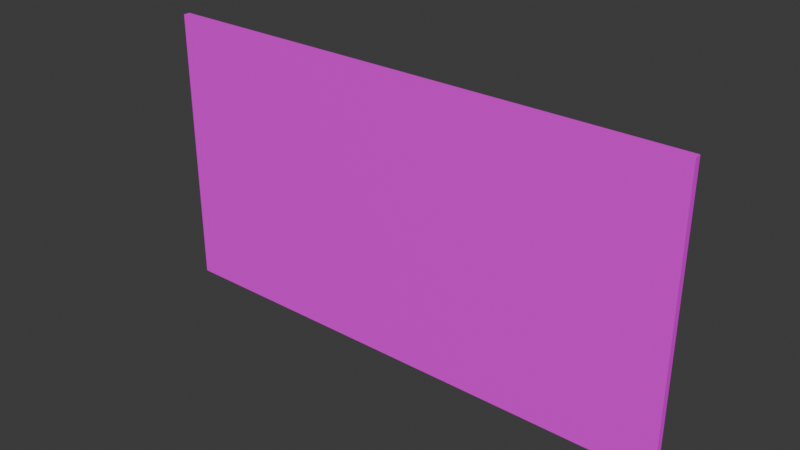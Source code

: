 # Source: ENV_EXIT_B_v001.blend  (saved by Blender 5.2.44; exported with 4.5.12 LTS)
import bpy
from mathutils import Matrix  # noqa: F401  (used for matrix-valued properties, if any)

bpy.ops.wm.read_factory_settings(use_empty=True)
scene = bpy.context.scene
scene.name = 'Scene'

# ---- collections
col_collection = bpy.data.collections.new('Collection'); scene.collection.children.link(col_collection)

# ---- images (referenced by path relative to the original .blend; pixels are not part of the script)
import os
ASSET_DIR = os.environ.get("B2B_ASSET_DIR", "")  # directory of the original .blend (textures are referenced by path, not embedded)
HERE = os.path.dirname(os.path.abspath(__file__))  # packed textures are extracted next to this script under _unpacked/

def load_image(name, relpath, width, height, colorspace="sRGB"):
    """Load a texture the original file referenced (path relative to the .blend, or extracted next to this script)."""
    p = next((c for c in (os.path.join(HERE, relpath), os.path.join(ASSET_DIR, relpath)) if relpath and os.path.exists(c)), "")
    if p:
        img = bpy.data.images.load(p, check_existing=True)
        img.name = name
    else:  # same state as the original file: an image datablock whose file is absent (Cycles renders it pink)
        img = bpy.data.images.new(name, width, height)
        img.source = "FILE"
        img.filepath = "//" + (relpath or name)
    img.colorspace_settings.name = colorspace
    return img
img_2026_08_20_232850_png = load_image('스크린샷 2026-08-20 232850.png', '스크린샷 2026-08-20 232850.png', 1024, 1024, 'sRGB')

# ---- materials (node trees are filled in below, after node groups)
mat_material = bpy.data.materials.new('Material')
mat_material.alpha_threshold = 0.0
mat_material.use_backface_culling_lightprobe_volume = False
mat_material.roughness = 0.5
mat_material.line_color = (0.0, 0.0, 0.0, 1.0)

# ---- material node trees
mat_material.use_nodes = True; mat_material.node_tree.nodes.clear()
_N = mat_material.node_tree.nodes; _L = mat_material.node_tree.links
n0 = _N.new('ShaderNodeOutputMaterial'); n0.name = 'Material Output'; n0.location = (200, 100)
n1 = _N.new('ShaderNodeBsdfPrincipled'); n1.name = 'Principled BSDF'; n1.location = (-200, 100)
n1.inputs[10].default_value = 0.005
n2 = _N.new('ShaderNodeTexImage'); n2.name = '이미지 텍스처'; n2.location = (-490, 80)
n2.image = img_2026_08_20_232850_png
_L.new(n1.outputs[0], n0.inputs[0])
_L.new(n2.outputs[0], n1.inputs[0])
n0.is_active_output = True

# ---- world
world_world = bpy.data.worlds.new('World'); scene.world = world_world
world_world.use_nodes = True; world_world.node_tree.nodes.clear()
_N = world_world.node_tree.nodes; _L = world_world.node_tree.links
n0 = _N.new('ShaderNodeOutputWorld'); n0.name = 'World Output'; n0.location = (200, 100)
n1 = _N.new('ShaderNodeBackground'); n1.name = 'Background'; n1.location = (-200, 100)
n1.inputs[0].default_value = (0.05088, 0.05088, 0.05088, 1.0)
_L.new(n1.outputs[0], n0.inputs[0])
n0.is_active_output = True
world_world.color = (0.05088, 0.05088, 0.05088)
world_world.sun_shadow_jitter_overblur = 0.0

# ---- meshes
me_cube = bpy.data.meshes.new('Cube')
me_cube.from_pydata([(1.0, 0.04273, 1.058), (1.0, 0.04273, 0.002742), (1.0, -0.04273, 1.058), (1.0, -0.04273, 0.002742), (-1.0, 0.04273, 1.058), (-1.0, 0.04273, 0.002742), (-1.0, -0.04273, 1.058), (-1.0, -0.04273, 0.002742)], [], [(0, 4, 6, 2), (3, 2, 6, 7), (7, 6, 4, 5), (5, 1, 3, 7), (1, 0, 2, 3), (5, 4, 0, 1)])
_uv = me_cube.uv_layers.new(name='UVMap')
_uv.uv.foreach_set('vector', [-0.05062, 2.846, -0.04702, 0.9855, -0.004578, 0.9858, -0.00817, 2.846, 0.9906, 0.01102, 0.9887, 0.9925, -0.004578, 0.9858, -0.002684, 0.004294, -0.002684, 0.004294, -0.004578, 0.9858, -0.04702, 0.9855, -0.04513, 0.004006, -0.04513, 0.004006, -0.04154, -1.856, 0.0009082, -1.856, -0.002684, 0.004294, -1.038, -0.002721, -1.04, 0.9787, -1.083, 0.9785, -1.081, -0.003009, -0.04513, 0.004006, -0.04702, 0.9855, -1.04, 0.9787, -1.038, -0.002721])
me_cube.materials.append(mat_material)
me_cube.use_mirror_vertex_groups = False
me_cube.update()

# ---- objects
ob_cube = bpy.data.objects.new('Cube', me_cube)

# ---- transforms, parenting, visibility, modifiers, constraints
ob_cube.location = (0.0, 0.0, 0.0)
ob_cube.scale = (1.0, 0.2882, 1.0)
ob_cube.lock_rotations_4d = False
ob_cube.empty_display_type = 'ARROWS'
ob_cube.lineart.crease_threshold = 0.0

# ---- collection membership
col_collection.objects.link(ob_cube)

# ---- scene / render settings (as saved in the file)
scene.frame_start = 1; scene.frame_end = 250; scene.frame_set(1)
scene.render.engine = 'BLENDER_EEVEE_NEXT'
scene.render.bake_bias = 0.0
scene.render.bake_samples = 0
scene.render.compositor_device = 'GPU'
scene.eevee.use_volume_custom_range = False
scene.eevee.fast_gi_thickness_near = 0.1
scene.eevee.fast_gi_thickness_far = 0.0
scene.eevee.ray_tracing_options.screen_trace_thickness = 0.1
bpy.context.view_layer.update()

# ---- added for rendering (the .blend has no active camera and no usable light): camera, sun
cam_auto = bpy.data.cameras.new('AutoCamera')
cam_auto.lens = 50.0
cam_auto.sensor_width = 36.0
cam_auto.clip_end = 1000.0
ob_auto_camera = bpy.data.objects.new('AutoCamera', cam_auto)
scene.collection.objects.link(ob_auto_camera)
ob_auto_camera.location = (2.09228, -2.51073, 2.2041)
ob_auto_camera.rotation_euler = (1.09748, -7.21219e-08, 0.694738)
scene.camera = ob_auto_camera
light_auto_sun = bpy.data.lights.new('AutoSun', 'SUN')
light_auto_sun.energy = 3.0
light_auto_sun.angle = 0.0523599
ob_auto_sun = bpy.data.objects.new('AutoSun', light_auto_sun)
scene.collection.objects.link(ob_auto_sun)
ob_auto_sun.rotation_euler = (0.872665, 0.174533, 0.523599)
bpy.context.view_layer.update()
